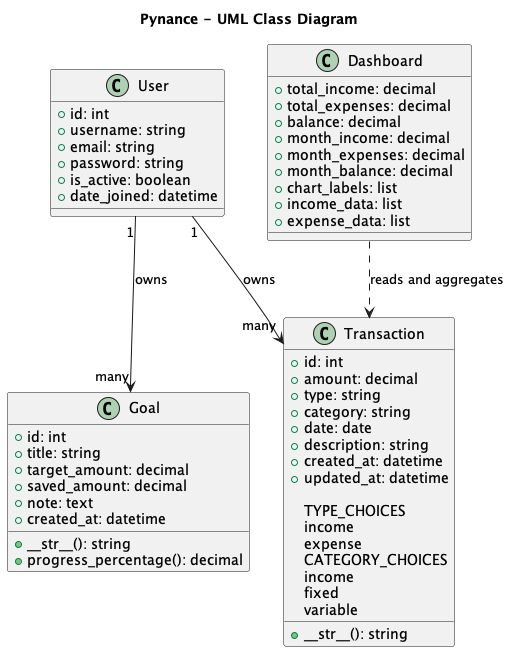

The diagram above was rendered by PlantUML. Its source (embedded in the PNG):
@startuml
title Pynance - UML Class Diagram

class User {
  +id: int
  +username: string
  +email: string
  +password: string
  +is_active: boolean
  +date_joined: datetime
}

class Transaction {
  +id: int
  +amount: decimal
  +type: string
  +category: string
  +date: date
  +description: string
  +created_at: datetime
  +updated_at: datetime

  +__str__(): string
}

class Goal {
  +id: int
  +title: string
  +target_amount: decimal
  +saved_amount: decimal
  +note: text
  +created_at: datetime

  +__str__(): string
  +progress_percentage(): decimal
}

class Dashboard {
  +total_income: decimal
  +total_expenses: decimal
  +balance: decimal
  +month_income: decimal
  +month_expenses: decimal
  +month_balance: decimal
  +chart_labels: list
  +income_data: list
  +expense_data: list
}

User "1" --> "many" Transaction : owns
User "1" --> "many" Goal : owns

Dashboard ..> Transaction : reads and aggregates

Transaction : TYPE_CHOICES
Transaction : income
Transaction : expense

Transaction : CATEGORY_CHOICES
Transaction : income
Transaction : fixed
Transaction : variable

@enduml